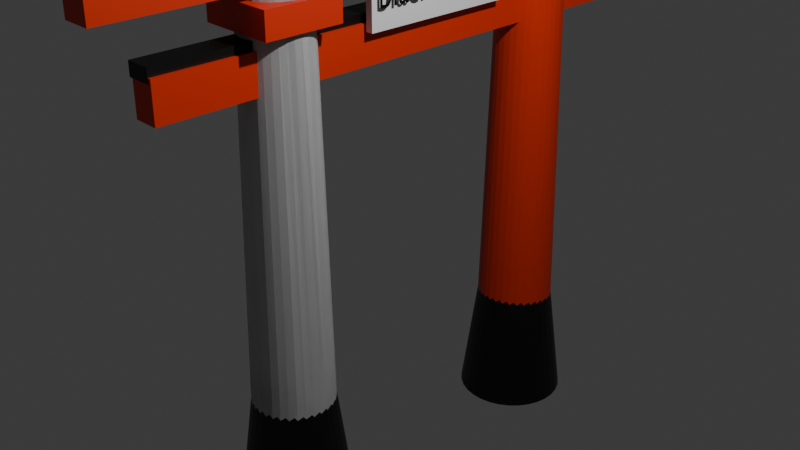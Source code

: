 # Source: Toriii.blend  (saved by Blender 4.1.24; exported with 4.5.12 LTS)
import bpy
from mathutils import Matrix  # noqa: F401  (used for matrix-valued properties, if any)

bpy.ops.wm.read_factory_settings(use_empty=True)
scene = bpy.context.scene
scene.name = 'Scene'

# ---- collections
col_collection = bpy.data.collections.new('Collection'); scene.collection.children.link(col_collection)
col_torii = bpy.data.collections.new('torii'); scene.collection.children.link(col_torii)

# ---- materials (node trees are filled in below, after node groups)
mat_material_003 = bpy.data.materials.new('Material.003')
mat_material_003.use_transparent_shadow = False
mat_material_002 = bpy.data.materials.new('Material.002')
mat_material_002.use_transparent_shadow = False
mat_material_004 = bpy.data.materials.new('Material.004')
mat_material_004.use_transparent_shadow = False
mat_material_001 = bpy.data.materials.new('Material.001')
mat_material_001.use_transparent_shadow = False
mat_material_006 = bpy.data.materials.new('Material.006')
mat_material_006.use_transparent_shadow = False
mat_material_005 = bpy.data.materials.new('Material.005')
mat_material_005.use_transparent_shadow = False
mat_material_007 = bpy.data.materials.new('Material.007')
mat_material_007.use_transparent_shadow = False
mat_material_008 = bpy.data.materials.new('Material.008')
mat_material_008.use_transparent_shadow = False
mat_material_009 = bpy.data.materials.new('Material.009')
mat_material_009.use_transparent_shadow = False

# ---- material node trees
mat_material_003.use_nodes = True; mat_material_003.node_tree.nodes.clear()
_N = mat_material_003.node_tree.nodes; _L = mat_material_003.node_tree.links
n0 = _N.new('ShaderNodeBsdfPrincipled'); n0.name = 'Principled BSDF'; n0.location = (10, 300)
n0.inputs[0].default_value = (0.7011, 0.02732, 0.001821, 1.0)
n1 = _N.new('ShaderNodeOutputMaterial'); n1.name = 'Material Output'; n1.location = (300, 300)
_L.new(n0.outputs[0], n1.inputs[0])
n1.is_active_output = True
mat_material_002.use_nodes = True; mat_material_002.node_tree.nodes.clear()
_N = mat_material_002.node_tree.nodes; _L = mat_material_002.node_tree.links
n0 = _N.new('ShaderNodeBsdfPrincipled'); n0.name = 'Principled BSDF'; n0.location = (10, 300)
n0.inputs[0].default_value = (0.7011, 0.02732, 0.001821, 1.0)
n1 = _N.new('ShaderNodeOutputMaterial'); n1.name = 'Material Output'; n1.location = (300, 300)
_L.new(n0.outputs[0], n1.inputs[0])
n1.is_active_output = True
mat_material_004.use_nodes = True; mat_material_004.node_tree.nodes.clear()
_N = mat_material_004.node_tree.nodes; _L = mat_material_004.node_tree.links
n0 = _N.new('ShaderNodeBsdfPrincipled'); n0.name = 'Principled BSDF'; n0.location = (10, 300)
n0.inputs[0].default_value = (0.7011, 0.02732, 0.001821, 1.0)
n1 = _N.new('ShaderNodeOutputMaterial'); n1.name = 'Material Output'; n1.location = (300, 300)
_L.new(n0.outputs[0], n1.inputs[0])
n1.is_active_output = True
mat_material_001.use_nodes = True; mat_material_001.node_tree.nodes.clear()
_N = mat_material_001.node_tree.nodes; _L = mat_material_001.node_tree.links
n0 = _N.new('ShaderNodeBsdfPrincipled'); n0.name = 'Principled BSDF'; n0.location = (10, 300)
n0.inputs[0].default_value = (0.7011, 0.02732, 0.001821, 1.0)
n1 = _N.new('ShaderNodeOutputMaterial'); n1.name = 'Material Output'; n1.location = (300, 300)
_L.new(n0.outputs[0], n1.inputs[0])
n1.is_active_output = True
mat_material_006.use_nodes = True; mat_material_006.node_tree.nodes.clear()
_N = mat_material_006.node_tree.nodes; _L = mat_material_006.node_tree.links
n0 = _N.new('ShaderNodeBsdfPrincipled'); n0.name = 'Principled BSDF'; n0.location = (10, 300)
n0.inputs[0].default_value = (0.0, 0.0, 0.0, 1.0)
n1 = _N.new('ShaderNodeOutputMaterial'); n1.name = 'Material Output'; n1.location = (300, 300)
_L.new(n0.outputs[0], n1.inputs[0])
n1.is_active_output = True
mat_material_005.use_nodes = True; mat_material_005.node_tree.nodes.clear()
_N = mat_material_005.node_tree.nodes; _L = mat_material_005.node_tree.links
n0 = _N.new('ShaderNodeBsdfPrincipled'); n0.name = 'Principled BSDF'; n0.location = (10, 300)
n0.inputs[0].default_value = (0.0, 0.0, 0.0, 1.0)
n1 = _N.new('ShaderNodeOutputMaterial'); n1.name = 'Material Output'; n1.location = (300, 300)
_L.new(n0.outputs[0], n1.inputs[0])
n1.is_active_output = True
mat_material_007.use_nodes = True; mat_material_007.node_tree.nodes.clear()
_N = mat_material_007.node_tree.nodes; _L = mat_material_007.node_tree.links
n0 = _N.new('ShaderNodeBsdfPrincipled'); n0.name = 'Principled BSDF'; n0.location = (10, 300)
n0.inputs[0].default_value = (0.0, 0.0, 0.0, 1.0)
n1 = _N.new('ShaderNodeOutputMaterial'); n1.name = 'Material Output'; n1.location = (300, 300)
_L.new(n0.outputs[0], n1.inputs[0])
n1.is_active_output = True
mat_material_008.use_nodes = True; mat_material_008.node_tree.nodes.clear()
_N = mat_material_008.node_tree.nodes; _L = mat_material_008.node_tree.links
n0 = _N.new('ShaderNodeBsdfPrincipled'); n0.name = 'Principled BSDF'; n0.location = (10, 300)
n0.inputs[0].default_value = (0.7011, 0.02732, 0.001821, 1.0)
n1 = _N.new('ShaderNodeOutputMaterial'); n1.name = 'Material Output'; n1.location = (300, 300)
_L.new(n0.outputs[0], n1.inputs[0])
n1.is_active_output = True
mat_material_009.use_nodes = True; mat_material_009.node_tree.nodes.clear()
_N = mat_material_009.node_tree.nodes; _L = mat_material_009.node_tree.links
n0 = _N.new('ShaderNodeBsdfPrincipled'); n0.name = 'Principled BSDF'; n0.location = (10, 300)
n0.inputs[0].default_value = (0.0, 0.0, 0.0, 1.0)
n1 = _N.new('ShaderNodeOutputMaterial'); n1.name = 'Material Output'; n1.location = (300, 300)
_L.new(n0.outputs[0], n1.inputs[0])
n1.is_active_output = True

# ---- world
world_world = bpy.data.worlds.new('World'); scene.world = world_world
world_world.use_nodes = True; world_world.node_tree.nodes.clear()
_N = world_world.node_tree.nodes; _L = world_world.node_tree.links
n0 = _N.new('ShaderNodeOutputWorld'); n0.name = 'World Output'; n0.location = (300, 300)
n1 = _N.new('ShaderNodeBackground'); n1.name = 'Background'; n1.location = (10, 300)
n1.inputs[0].default_value = (0.05088, 0.05088, 0.05088, 1.0)
_L.new(n1.outputs[0], n0.inputs[0])
n0.is_active_output = True
world_world.color = (0.05088, 0.05088, 0.05088)
world_world.use_sun_shadow = False
world_world.sun_shadow_jitter_overblur = 0.0

# ---- cameras
cam_camera = bpy.data.cameras.new('Camera')
cam_camera.clip_end = 100.0
cam_camera.ortho_scale = 7.314

# ---- lights
light_light = bpy.data.lights.new('Light', 'POINT')
light_light.transmission_factor = 0.0
light_light.energy = 1000.0
light_light.shadow_soft_size = 0.1
light_light.shadow_maximum_resolution = 0.006
light_light.use_absolute_resolution = True

# ---- meshes
me_cone_001 = bpy.data.meshes.new('Cone.001')
me_cone_001.from_pydata([(0.0, 0.45, -2.705), (0.0, 0.34, 2.705), (0.08779, 0.4414, -2.705), (0.06633, 0.3335, 2.705), (0.1722, 0.4157, -2.705), (0.1301, 0.3141, 2.705), (0.25, 0.3742, -2.705), (0.1889, 0.2827, 2.705), (0.3182, 0.3182, -2.705), (0.2404, 0.2404, 2.705), (0.3742, 0.25, -2.705), (0.2827, 0.1889, 2.705), (0.4157, 0.1722, -2.705), (0.3141, 0.1301, 2.705), (0.4414, 0.08779, -2.705), (0.3335, 0.06633, 2.705), (0.45, 0.0, -2.705), (0.34, 0.0, 2.705), (0.4414, -0.08779, -2.705), (0.3335, -0.06633, 2.705), (0.4157, -0.1722, -2.705), (0.3141, -0.1301, 2.705), (0.3742, -0.25, -2.705), (0.2827, -0.1889, 2.705), (0.3182, -0.3182, -2.705), (0.2404, -0.2404, 2.705), (0.25, -0.3742, -2.705), (0.1889, -0.2827, 2.705), (0.1722, -0.4157, -2.705), (0.1301, -0.3141, 2.705), (0.08779, -0.4414, -2.705), (0.06633, -0.3335, 2.705), (0.0, -0.45, -2.705), (0.0, -0.34, 2.705), (-0.08779, -0.4414, -2.705), (-0.06633, -0.3335, 2.705), (-0.1722, -0.4157, -2.705), (-0.1301, -0.3141, 2.705), (-0.25, -0.3742, -2.705), (-0.1889, -0.2827, 2.705), (-0.3182, -0.3182, -2.705), (-0.2404, -0.2404, 2.705), (-0.3742, -0.25, -2.705), (-0.2827, -0.1889, 2.705), (-0.4157, -0.1722, -2.705), (-0.3141, -0.1301, 2.705), (-0.4414, -0.08779, -2.705), (-0.3335, -0.06633, 2.705), (-0.45, 0.0, -2.705), (-0.34, 0.0, 2.705), (-0.4414, 0.08779, -2.705), (-0.3335, 0.06633, 2.705), (-0.4157, 0.1722, -2.705), (-0.3141, 0.1301, 2.705), (-0.3742, 0.25, -2.705), (-0.2827, 0.1889, 2.705), (-0.3182, 0.3182, -2.705), (-0.2404, 0.2404, 2.705), (-0.25, 0.3742, -2.705), (-0.1889, 0.2827, 2.705), (-0.1722, 0.4157, -2.705), (-0.1301, 0.3141, 2.705), (-0.08779, 0.4414, -2.705), (-0.06633, 0.3335, 2.705)], [], [(0, 1, 3, 2), (2, 3, 5, 4), (4, 5, 7, 6), (6, 7, 9, 8), (8, 9, 11, 10), (10, 11, 13, 12), (12, 13, 15, 14), (14, 15, 17, 16), (16, 17, 19, 18), (18, 19, 21, 20), (20, 21, 23, 22), (22, 23, 25, 24), (24, 25, 27, 26), (26, 27, 29, 28), (28, 29, 31, 30), (30, 31, 33, 32), (32, 33, 35, 34), (34, 35, 37, 36), (36, 37, 39, 38), (38, 39, 41, 40), (40, 41, 43, 42), (42, 43, 45, 44), (44, 45, 47, 46), (46, 47, 49, 48), (48, 49, 51, 50), (50, 51, 53, 52), (52, 53, 55, 54), (54, 55, 57, 56), (56, 57, 59, 58), (58, 59, 61, 60), (3, 1, 63, 61, 59, 57, 55, 53, 51, 49, 47, 45, 43, 41, 39, 37, 35, 33, 31, 29, 27, 25, 23, 21, 19, 17, 15, 13, 11, 9, 7, 5), (60, 61, 63, 62), (62, 63, 1, 0), (0, 2, 4, 6, 8, 10, 12, 14, 16, 18, 20, 22, 24, 26, 28, 30, 32, 34, 36, 38, 40, 42, 44, 46, 48, 50, 52, 54, 56, 58, 60, 62)])
_uv = me_cone_001.uv_layers.new(name='UVMap')
_uv.uv.foreach_set('vector', [1.0, 0.5, 1.0, 1.0, 0.9688, 1.0, 0.9688, 0.5, 0.9688, 0.5, 0.9688, 1.0, 0.9375, 1.0, 0.9375, 0.5, 0.9375, 0.5, 0.9375, 1.0, 0.9062, 1.0, 0.9062, 0.5, 0.9062, 0.5, 0.9062, 1.0, 0.875, 1.0, 0.875, 0.5, 0.875, 0.5, 0.875, 1.0, 0.8438, 1.0, 0.8438, 0.5, 0.8438, 0.5, 0.8438, 1.0, 0.8125, 1.0, 0.8125, 0.5, 0.8125, 0.5, 0.8125, 1.0, 0.7812, 1.0, 0.7812, 0.5, 0.7812, 0.5, 0.7812, 1.0, 0.75, 1.0, 0.75, 0.5, 0.75, 0.5, 0.75, 1.0, 0.7188, 1.0, 0.7188, 0.5, 0.7188, 0.5, 0.7188, 1.0, 0.6875, 1.0, 0.6875, 0.5, 0.6875, 0.5, 0.6875, 1.0, 0.6562, 1.0, 0.6562, 0.5, 0.6562, 0.5, 0.6562, 1.0, 0.625, 1.0, 0.625, 0.5, 0.625, 0.5, 0.625, 1.0, 0.5938, 1.0, 0.5938, 0.5, 0.5938, 0.5, 0.5938, 1.0, 0.5625, 1.0, 0.5625, 0.5, 0.5625, 0.5, 0.5625, 1.0, 0.5312, 1.0, 0.5312, 0.5, 0.5312, 0.5, 0.5312, 1.0, 0.5, 1.0, 0.5, 0.5, 0.5, 0.5, 0.5, 1.0, 0.4688, 1.0, 0.4688, 0.5, 0.4688, 0.5, 0.4688, 1.0, 0.4375, 1.0, 0.4375, 0.5, 0.4375, 0.5, 0.4375, 1.0, 0.4062, 1.0, 0.4062, 0.5, 0.4062, 0.5, 0.4062, 1.0, 0.375, 1.0, 0.375, 0.5, 0.375, 0.5, 0.375, 1.0, 0.3438, 1.0, 0.3438, 0.5, 0.3438, 0.5, 0.3438, 1.0, 0.3125, 1.0, 0.3125, 0.5, 0.3125, 0.5, 0.3125, 1.0, 0.2812, 1.0, 0.2812, 0.5, 0.2812, 0.5, 0.2812, 1.0, 0.25, 1.0, 0.25, 0.5, 0.25, 0.5, 0.25, 1.0, 0.2188, 1.0, 0.2188, 0.5, 0.2188, 0.5, 0.2188, 1.0, 0.1875, 1.0, 0.1875, 0.5, 0.1875, 0.5, 0.1875, 1.0, 0.1562, 1.0, 0.1562, 0.5, 0.1562, 0.5, 0.1562, 1.0, 0.125, 1.0, 0.125, 0.5, 0.125, 0.5, 0.125, 1.0, 0.09375, 1.0, 0.09375, 0.5, 0.09375, 0.5, 0.09375, 1.0, 0.0625, 1.0, 0.0625, 0.5, 0.2968, 0.4854, 0.25, 0.49, 0.2032, 0.4854, 0.1582, 0.4717, 0.1167, 0.4496, 0.08029, 0.4197, 0.05045, 0.3833, 0.02827, 0.3418, 0.01461, 0.2968, 0.01, 0.25, 0.01461, 0.2032, 0.02827, 0.1582, 0.05045, 0.1167, 0.08029, 0.08029, 0.1167, 0.05045, 0.1582, 0.02827, 0.2032, 0.01461, 0.25, 0.01, 0.2968, 0.01461, 0.3418, 0.02827, 0.3833, 0.05045, 0.4197, 0.08029, 0.4496, 0.1167, 0.4717, 0.1582, 0.4854, 0.2032, 0.49, 0.25, 0.4854, 0.2968, 0.4717, 0.3418, 0.4496, 0.3833, 0.4197, 0.4197, 0.3833, 0.4496, 0.3418, 0.4717, 0.0625, 0.5, 0.0625, 1.0, 0.03125, 1.0, 0.03125, 0.5, 0.03125, 0.5, 0.03125, 1.0, 0.0, 1.0, 0.0, 0.5, 0.75, 0.49, 0.7968, 0.4854, 0.8418, 0.4717, 0.8833, 0.4496, 0.9197, 0.4197, 0.9496, 0.3833, 0.9717, 0.3418, 0.9854, 0.2968, 0.99, 0.25, 0.9854, 0.2032, 0.9717, 0.1582, 0.9496, 0.1167, 0.9197, 0.08029, 0.8833, 0.05045, 0.8418, 0.02827, 0.7968, 0.01461, 0.75, 0.01, 0.7032, 0.01461, 0.6582, 0.02827, 0.6167, 0.05045, 0.5803, 0.08029, 0.5504, 0.1167, 0.5283, 0.1582, 0.5146, 0.2032, 0.51, 0.25, 0.5146, 0.2968, 0.5283, 0.3418, 0.5504, 0.3833, 0.5803, 0.4197, 0.6167, 0.4496, 0.6582, 0.4717, 0.7032, 0.4854])
me_cone_001.update()
me_cone_002 = bpy.data.meshes.new('Cone.002')
me_cone_002.from_pydata([(0.0, 0.45, -2.705), (0.0, 0.34, 2.705), (0.08779, 0.4414, -2.705), (0.06633, 0.3335, 2.705), (0.1722, 0.4157, -2.705), (0.1301, 0.3141, 2.705), (0.25, 0.3742, -2.705), (0.1889, 0.2827, 2.705), (0.3182, 0.3182, -2.705), (0.2404, 0.2404, 2.705), (0.3742, 0.25, -2.705), (0.2827, 0.1889, 2.705), (0.4157, 0.1722, -2.705), (0.3141, 0.1301, 2.705), (0.4414, 0.08779, -2.705), (0.3335, 0.06633, 2.705), (0.45, 0.0, -2.705), (0.34, 0.0, 2.705), (0.4414, -0.08779, -2.705), (0.3335, -0.06633, 2.705), (0.4157, -0.1722, -2.705), (0.3141, -0.1301, 2.705), (0.3742, -0.25, -2.705), (0.2827, -0.1889, 2.705), (0.3182, -0.3182, -2.705), (0.2404, -0.2404, 2.705), (0.25, -0.3742, -2.705), (0.1889, -0.2827, 2.705), (0.1722, -0.4157, -2.705), (0.1301, -0.3141, 2.705), (0.08779, -0.4414, -2.705), (0.06633, -0.3335, 2.705), (0.0, -0.45, -2.705), (0.0, -0.34, 2.705), (-0.08779, -0.4414, -2.705), (-0.06633, -0.3335, 2.705), (-0.1722, -0.4157, -2.705), (-0.1301, -0.3141, 2.705), (-0.25, -0.3742, -2.705), (-0.1889, -0.2827, 2.705), (-0.3182, -0.3182, -2.705), (-0.2404, -0.2404, 2.705), (-0.3742, -0.25, -2.705), (-0.2827, -0.1889, 2.705), (-0.4157, -0.1722, -2.705), (-0.3141, -0.1301, 2.705), (-0.4414, -0.08779, -2.705), (-0.3335, -0.06633, 2.705), (-0.45, 0.0, -2.705), (-0.34, 0.0, 2.705), (-0.4414, 0.08779, -2.705), (-0.3335, 0.06633, 2.705), (-0.4157, 0.1722, -2.705), (-0.3141, 0.1301, 2.705), (-0.3742, 0.25, -2.705), (-0.2827, 0.1889, 2.705), (-0.3182, 0.3182, -2.705), (-0.2404, 0.2404, 2.705), (-0.25, 0.3742, -2.705), (-0.1889, 0.2827, 2.705), (-0.1722, 0.4157, -2.705), (-0.1301, 0.3141, 2.705), (-0.08779, 0.4414, -2.705), (-0.06633, 0.3335, 2.705)], [], [(0, 1, 3, 2), (2, 3, 5, 4), (4, 5, 7, 6), (6, 7, 9, 8), (8, 9, 11, 10), (10, 11, 13, 12), (12, 13, 15, 14), (14, 15, 17, 16), (16, 17, 19, 18), (18, 19, 21, 20), (20, 21, 23, 22), (22, 23, 25, 24), (24, 25, 27, 26), (26, 27, 29, 28), (28, 29, 31, 30), (30, 31, 33, 32), (32, 33, 35, 34), (34, 35, 37, 36), (36, 37, 39, 38), (38, 39, 41, 40), (40, 41, 43, 42), (42, 43, 45, 44), (44, 45, 47, 46), (46, 47, 49, 48), (48, 49, 51, 50), (50, 51, 53, 52), (52, 53, 55, 54), (54, 55, 57, 56), (56, 57, 59, 58), (58, 59, 61, 60), (3, 1, 63, 61, 59, 57, 55, 53, 51, 49, 47, 45, 43, 41, 39, 37, 35, 33, 31, 29, 27, 25, 23, 21, 19, 17, 15, 13, 11, 9, 7, 5), (60, 61, 63, 62), (62, 63, 1, 0), (0, 2, 4, 6, 8, 10, 12, 14, 16, 18, 20, 22, 24, 26, 28, 30, 32, 34, 36, 38, 40, 42, 44, 46, 48, 50, 52, 54, 56, 58, 60, 62)])
_uv = me_cone_002.uv_layers.new(name='UVMap')
_uv.uv.foreach_set('vector', [1.0, 0.5, 1.0, 1.0, 0.9688, 1.0, 0.9688, 0.5, 0.9688, 0.5, 0.9688, 1.0, 0.9375, 1.0, 0.9375, 0.5, 0.9375, 0.5, 0.9375, 1.0, 0.9062, 1.0, 0.9062, 0.5, 0.9062, 0.5, 0.9062, 1.0, 0.875, 1.0, 0.875, 0.5, 0.875, 0.5, 0.875, 1.0, 0.8438, 1.0, 0.8438, 0.5, 0.8438, 0.5, 0.8438, 1.0, 0.8125, 1.0, 0.8125, 0.5, 0.8125, 0.5, 0.8125, 1.0, 0.7812, 1.0, 0.7812, 0.5, 0.7812, 0.5, 0.7812, 1.0, 0.75, 1.0, 0.75, 0.5, 0.75, 0.5, 0.75, 1.0, 0.7188, 1.0, 0.7188, 0.5, 0.7188, 0.5, 0.7188, 1.0, 0.6875, 1.0, 0.6875, 0.5, 0.6875, 0.5, 0.6875, 1.0, 0.6562, 1.0, 0.6562, 0.5, 0.6562, 0.5, 0.6562, 1.0, 0.625, 1.0, 0.625, 0.5, 0.625, 0.5, 0.625, 1.0, 0.5938, 1.0, 0.5938, 0.5, 0.5938, 0.5, 0.5938, 1.0, 0.5625, 1.0, 0.5625, 0.5, 0.5625, 0.5, 0.5625, 1.0, 0.5312, 1.0, 0.5312, 0.5, 0.5312, 0.5, 0.5312, 1.0, 0.5, 1.0, 0.5, 0.5, 0.5, 0.5, 0.5, 1.0, 0.4688, 1.0, 0.4688, 0.5, 0.4688, 0.5, 0.4688, 1.0, 0.4375, 1.0, 0.4375, 0.5, 0.4375, 0.5, 0.4375, 1.0, 0.4062, 1.0, 0.4062, 0.5, 0.4062, 0.5, 0.4062, 1.0, 0.375, 1.0, 0.375, 0.5, 0.375, 0.5, 0.375, 1.0, 0.3438, 1.0, 0.3438, 0.5, 0.3438, 0.5, 0.3438, 1.0, 0.3125, 1.0, 0.3125, 0.5, 0.3125, 0.5, 0.3125, 1.0, 0.2812, 1.0, 0.2812, 0.5, 0.2812, 0.5, 0.2812, 1.0, 0.25, 1.0, 0.25, 0.5, 0.25, 0.5, 0.25, 1.0, 0.2188, 1.0, 0.2188, 0.5, 0.2188, 0.5, 0.2188, 1.0, 0.1875, 1.0, 0.1875, 0.5, 0.1875, 0.5, 0.1875, 1.0, 0.1562, 1.0, 0.1562, 0.5, 0.1562, 0.5, 0.1562, 1.0, 0.125, 1.0, 0.125, 0.5, 0.125, 0.5, 0.125, 1.0, 0.09375, 1.0, 0.09375, 0.5, 0.09375, 0.5, 0.09375, 1.0, 0.0625, 1.0, 0.0625, 0.5, 0.2968, 0.4854, 0.25, 0.49, 0.2032, 0.4854, 0.1582, 0.4717, 0.1167, 0.4496, 0.08029, 0.4197, 0.05045, 0.3833, 0.02827, 0.3418, 0.01461, 0.2968, 0.01, 0.25, 0.01461, 0.2032, 0.02827, 0.1582, 0.05045, 0.1167, 0.08029, 0.08029, 0.1167, 0.05045, 0.1582, 0.02827, 0.2032, 0.01461, 0.25, 0.01, 0.2968, 0.01461, 0.3418, 0.02827, 0.3833, 0.05045, 0.4197, 0.08029, 0.4496, 0.1167, 0.4717, 0.1582, 0.4854, 0.2032, 0.49, 0.25, 0.4854, 0.2968, 0.4717, 0.3418, 0.4496, 0.3833, 0.4197, 0.4197, 0.3833, 0.4496, 0.3418, 0.4717, 0.0625, 0.5, 0.0625, 1.0, 0.03125, 1.0, 0.03125, 0.5, 0.03125, 0.5, 0.03125, 1.0, 0.0, 1.0, 0.0, 0.5, 0.75, 0.49, 0.7968, 0.4854, 0.8418, 0.4717, 0.8833, 0.4496, 0.9197, 0.4197, 0.9496, 0.3833, 0.9717, 0.3418, 0.9854, 0.2968, 0.99, 0.25, 0.9854, 0.2032, 0.9717, 0.1582, 0.9496, 0.1167, 0.9197, 0.08029, 0.8833, 0.05045, 0.8418, 0.02827, 0.7968, 0.01461, 0.75, 0.01, 0.7032, 0.01461, 0.6582, 0.02827, 0.6167, 0.05045, 0.5803, 0.08029, 0.5504, 0.1167, 0.5283, 0.1582, 0.5146, 0.2032, 0.51, 0.25, 0.5146, 0.2968, 0.5283, 0.3418, 0.5504, 0.3833, 0.5803, 0.4197, 0.6167, 0.4496, 0.6582, 0.4717, 0.7032, 0.4854])
me_cone_002.update()
me_cone_003 = bpy.data.meshes.new('Cone.003')
me_cone_003.from_pydata([(0.0, 0.45, -2.705), (0.0, 0.34, 2.705), (0.08779, 0.4414, -2.705), (0.06633, 0.3335, 2.705), (0.1722, 0.4157, -2.705), (0.1301, 0.3141, 2.705), (0.25, 0.3742, -2.705), (0.1889, 0.2827, 2.705), (0.3182, 0.3182, -2.705), (0.2404, 0.2404, 2.705), (0.3742, 0.25, -2.705), (0.2827, 0.1889, 2.705), (0.4157, 0.1722, -2.705), (0.3141, 0.1301, 2.705), (0.4414, 0.08779, -2.705), (0.3335, 0.06633, 2.705), (0.45, 0.0, -2.705), (0.34, 0.0, 2.705), (0.4414, -0.08779, -2.705), (0.3335, -0.06633, 2.705), (0.4157, -0.1722, -2.705), (0.3141, -0.1301, 2.705), (0.3742, -0.25, -2.705), (0.2827, -0.1889, 2.705), (0.3182, -0.3182, -2.705), (0.2404, -0.2404, 2.705), (0.25, -0.3742, -2.705), (0.1889, -0.2827, 2.705), (0.1722, -0.4157, -2.705), (0.1301, -0.3141, 2.705), (0.08779, -0.4414, -2.705), (0.06633, -0.3335, 2.705), (0.0, -0.45, -2.705), (0.0, -0.34, 2.705), (-0.08779, -0.4414, -2.705), (-0.06633, -0.3335, 2.705), (-0.1722, -0.4157, -2.705), (-0.1301, -0.3141, 2.705), (-0.25, -0.3742, -2.705), (-0.1889, -0.2827, 2.705), (-0.3182, -0.3182, -2.705), (-0.2404, -0.2404, 2.705), (-0.3742, -0.25, -2.705), (-0.2827, -0.1889, 2.705), (-0.4157, -0.1722, -2.705), (-0.3141, -0.1301, 2.705), (-0.4414, -0.08779, -2.705), (-0.3335, -0.06633, 2.705), (-0.45, 0.0, -2.705), (-0.34, 0.0, 2.705), (-0.4414, 0.08779, -2.705), (-0.3335, 0.06633, 2.705), (-0.4157, 0.1722, -2.705), (-0.3141, 0.1301, 2.705), (-0.3742, 0.25, -2.705), (-0.2827, 0.1889, 2.705), (-0.3182, 0.3182, -2.705), (-0.2404, 0.2404, 2.705), (-0.25, 0.3742, -2.705), (-0.1889, 0.2827, 2.705), (-0.1722, 0.4157, -2.705), (-0.1301, 0.3141, 2.705), (-0.08779, 0.4414, -2.705), (-0.06633, 0.3335, 2.705)], [], [(0, 1, 3, 2), (2, 3, 5, 4), (4, 5, 7, 6), (6, 7, 9, 8), (8, 9, 11, 10), (10, 11, 13, 12), (12, 13, 15, 14), (14, 15, 17, 16), (16, 17, 19, 18), (18, 19, 21, 20), (20, 21, 23, 22), (22, 23, 25, 24), (24, 25, 27, 26), (26, 27, 29, 28), (28, 29, 31, 30), (30, 31, 33, 32), (32, 33, 35, 34), (34, 35, 37, 36), (36, 37, 39, 38), (38, 39, 41, 40), (40, 41, 43, 42), (42, 43, 45, 44), (44, 45, 47, 46), (46, 47, 49, 48), (48, 49, 51, 50), (50, 51, 53, 52), (52, 53, 55, 54), (54, 55, 57, 56), (56, 57, 59, 58), (58, 59, 61, 60), (3, 1, 63, 61, 59, 57, 55, 53, 51, 49, 47, 45, 43, 41, 39, 37, 35, 33, 31, 29, 27, 25, 23, 21, 19, 17, 15, 13, 11, 9, 7, 5), (60, 61, 63, 62), (62, 63, 1, 0), (0, 2, 4, 6, 8, 10, 12, 14, 16, 18, 20, 22, 24, 26, 28, 30, 32, 34, 36, 38, 40, 42, 44, 46, 48, 50, 52, 54, 56, 58, 60, 62)])
_uv = me_cone_003.uv_layers.new(name='UVMap')
_uv.uv.foreach_set('vector', [1.0, 0.5, 1.0, 1.0, 0.9688, 1.0, 0.9688, 0.5, 0.9688, 0.5, 0.9688, 1.0, 0.9375, 1.0, 0.9375, 0.5, 0.9375, 0.5, 0.9375, 1.0, 0.9062, 1.0, 0.9062, 0.5, 0.9062, 0.5, 0.9062, 1.0, 0.875, 1.0, 0.875, 0.5, 0.875, 0.5, 0.875, 1.0, 0.8438, 1.0, 0.8438, 0.5, 0.8438, 0.5, 0.8438, 1.0, 0.8125, 1.0, 0.8125, 0.5, 0.8125, 0.5, 0.8125, 1.0, 0.7812, 1.0, 0.7812, 0.5, 0.7812, 0.5, 0.7812, 1.0, 0.75, 1.0, 0.75, 0.5, 0.75, 0.5, 0.75, 1.0, 0.7188, 1.0, 0.7188, 0.5, 0.7188, 0.5, 0.7188, 1.0, 0.6875, 1.0, 0.6875, 0.5, 0.6875, 0.5, 0.6875, 1.0, 0.6562, 1.0, 0.6562, 0.5, 0.6562, 0.5, 0.6562, 1.0, 0.625, 1.0, 0.625, 0.5, 0.625, 0.5, 0.625, 1.0, 0.5938, 1.0, 0.5938, 0.5, 0.5938, 0.5, 0.5938, 1.0, 0.5625, 1.0, 0.5625, 0.5, 0.5625, 0.5, 0.5625, 1.0, 0.5312, 1.0, 0.5312, 0.5, 0.5312, 0.5, 0.5312, 1.0, 0.5, 1.0, 0.5, 0.5, 0.5, 0.5, 0.5, 1.0, 0.4688, 1.0, 0.4688, 0.5, 0.4688, 0.5, 0.4688, 1.0, 0.4375, 1.0, 0.4375, 0.5, 0.4375, 0.5, 0.4375, 1.0, 0.4062, 1.0, 0.4062, 0.5, 0.4062, 0.5, 0.4062, 1.0, 0.375, 1.0, 0.375, 0.5, 0.375, 0.5, 0.375, 1.0, 0.3438, 1.0, 0.3438, 0.5, 0.3438, 0.5, 0.3438, 1.0, 0.3125, 1.0, 0.3125, 0.5, 0.3125, 0.5, 0.3125, 1.0, 0.2812, 1.0, 0.2812, 0.5, 0.2812, 0.5, 0.2812, 1.0, 0.25, 1.0, 0.25, 0.5, 0.25, 0.5, 0.25, 1.0, 0.2188, 1.0, 0.2188, 0.5, 0.2188, 0.5, 0.2188, 1.0, 0.1875, 1.0, 0.1875, 0.5, 0.1875, 0.5, 0.1875, 1.0, 0.1562, 1.0, 0.1562, 0.5, 0.1562, 0.5, 0.1562, 1.0, 0.125, 1.0, 0.125, 0.5, 0.125, 0.5, 0.125, 1.0, 0.09375, 1.0, 0.09375, 0.5, 0.09375, 0.5, 0.09375, 1.0, 0.0625, 1.0, 0.0625, 0.5, 0.2968, 0.4854, 0.25, 0.49, 0.2032, 0.4854, 0.1582, 0.4717, 0.1167, 0.4496, 0.08029, 0.4197, 0.05045, 0.3833, 0.02827, 0.3418, 0.01461, 0.2968, 0.01, 0.25, 0.01461, 0.2032, 0.02827, 0.1582, 0.05045, 0.1167, 0.08029, 0.08029, 0.1167, 0.05045, 0.1582, 0.02827, 0.2032, 0.01461, 0.25, 0.01, 0.2968, 0.01461, 0.3418, 0.02827, 0.3833, 0.05045, 0.4197, 0.08029, 0.4496, 0.1167, 0.4717, 0.1582, 0.4854, 0.2032, 0.49, 0.25, 0.4854, 0.2968, 0.4717, 0.3418, 0.4496, 0.3833, 0.4197, 0.4197, 0.3833, 0.4496, 0.3418, 0.4717, 0.0625, 0.5, 0.0625, 1.0, 0.03125, 1.0, 0.03125, 0.5, 0.03125, 0.5, 0.03125, 1.0, 0.0, 1.0, 0.0, 0.5, 0.75, 0.49, 0.7968, 0.4854, 0.8418, 0.4717, 0.8833, 0.4496, 0.9197, 0.4197, 0.9496, 0.3833, 0.9717, 0.3418, 0.9854, 0.2968, 0.99, 0.25, 0.9854, 0.2032, 0.9717, 0.1582, 0.9496, 0.1167, 0.9197, 0.08029, 0.8833, 0.05045, 0.8418, 0.02827, 0.7968, 0.01461, 0.75, 0.01, 0.7032, 0.01461, 0.6582, 0.02827, 0.6167, 0.05045, 0.5803, 0.08029, 0.5504, 0.1167, 0.5283, 0.1582, 0.5146, 0.2032, 0.51, 0.25, 0.5146, 0.2968, 0.5283, 0.3418, 0.5504, 0.3833, 0.5803, 0.4197, 0.6167, 0.4496, 0.6582, 0.4717, 0.7032, 0.4854])
me_cone_003.materials.append(mat_material_003)
me_cone_003.update()
me_cone_004 = bpy.data.meshes.new('Cone.004')
me_cone_004.from_pydata([(0.0, 0.45, -2.705), (0.0, 0.34, 2.705), (0.08779, 0.4414, -2.705), (0.06633, 0.3335, 2.705), (0.1722, 0.4157, -2.705), (0.1301, 0.3141, 2.705), (0.25, 0.3742, -2.705), (0.1889, 0.2827, 2.705), (0.3182, 0.3182, -2.705), (0.2404, 0.2404, 2.705), (0.3742, 0.25, -2.705), (0.2827, 0.1889, 2.705), (0.4157, 0.1722, -2.705), (0.3141, 0.1301, 2.705), (0.4414, 0.08779, -2.705), (0.3335, 0.06633, 2.705), (0.45, 0.0, -2.705), (0.34, 0.0, 2.705), (0.4414, -0.08779, -2.705), (0.3335, -0.06633, 2.705), (0.4157, -0.1722, -2.705), (0.3141, -0.1301, 2.705), (0.3742, -0.25, -2.705), (0.2827, -0.1889, 2.705), (0.3182, -0.3182, -2.705), (0.2404, -0.2404, 2.705), (0.25, -0.3742, -2.705), (0.1889, -0.2827, 2.705), (0.1722, -0.4157, -2.705), (0.1301, -0.3141, 2.705), (0.08779, -0.4414, -2.705), (0.06633, -0.3335, 2.705), (0.0, -0.45, -2.705), (0.0, -0.34, 2.705), (-0.08779, -0.4414, -2.705), (-0.06633, -0.3335, 2.705), (-0.1722, -0.4157, -2.705), (-0.1301, -0.3141, 2.705), (-0.25, -0.3742, -2.705), (-0.1889, -0.2827, 2.705), (-0.3182, -0.3182, -2.705), (-0.2404, -0.2404, 2.705), (-0.3742, -0.25, -2.705), (-0.2827, -0.1889, 2.705), (-0.4157, -0.1722, -2.705), (-0.3141, -0.1301, 2.705), (-0.4414, -0.08779, -2.705), (-0.3335, -0.06633, 2.705), (-0.45, 0.0, -2.705), (-0.34, 0.0, 2.705), (-0.4414, 0.08779, -2.705), (-0.3335, 0.06633, 2.705), (-0.4157, 0.1722, -2.705), (-0.3141, 0.1301, 2.705), (-0.3742, 0.25, -2.705), (-0.2827, 0.1889, 2.705), (-0.3182, 0.3182, -2.705), (-0.2404, 0.2404, 2.705), (-0.25, 0.3742, -2.705), (-0.1889, 0.2827, 2.705), (-0.1722, 0.4157, -2.705), (-0.1301, 0.3141, 2.705), (-0.08779, 0.4414, -2.705), (-0.06633, 0.3335, 2.705)], [], [(0, 1, 3, 2), (2, 3, 5, 4), (4, 5, 7, 6), (6, 7, 9, 8), (8, 9, 11, 10), (10, 11, 13, 12), (12, 13, 15, 14), (14, 15, 17, 16), (16, 17, 19, 18), (18, 19, 21, 20), (20, 21, 23, 22), (22, 23, 25, 24), (24, 25, 27, 26), (26, 27, 29, 28), (28, 29, 31, 30), (30, 31, 33, 32), (32, 33, 35, 34), (34, 35, 37, 36), (36, 37, 39, 38), (38, 39, 41, 40), (40, 41, 43, 42), (42, 43, 45, 44), (44, 45, 47, 46), (46, 47, 49, 48), (48, 49, 51, 50), (50, 51, 53, 52), (52, 53, 55, 54), (54, 55, 57, 56), (56, 57, 59, 58), (58, 59, 61, 60), (3, 1, 63, 61, 59, 57, 55, 53, 51, 49, 47, 45, 43, 41, 39, 37, 35, 33, 31, 29, 27, 25, 23, 21, 19, 17, 15, 13, 11, 9, 7, 5), (60, 61, 63, 62), (62, 63, 1, 0), (0, 2, 4, 6, 8, 10, 12, 14, 16, 18, 20, 22, 24, 26, 28, 30, 32, 34, 36, 38, 40, 42, 44, 46, 48, 50, 52, 54, 56, 58, 60, 62)])
_uv = me_cone_004.uv_layers.new(name='UVMap')
_uv.uv.foreach_set('vector', [1.0, 0.5, 1.0, 1.0, 0.9688, 1.0, 0.9688, 0.5, 0.9688, 0.5, 0.9688, 1.0, 0.9375, 1.0, 0.9375, 0.5, 0.9375, 0.5, 0.9375, 1.0, 0.9062, 1.0, 0.9062, 0.5, 0.9062, 0.5, 0.9062, 1.0, 0.875, 1.0, 0.875, 0.5, 0.875, 0.5, 0.875, 1.0, 0.8438, 1.0, 0.8438, 0.5, 0.8438, 0.5, 0.8438, 1.0, 0.8125, 1.0, 0.8125, 0.5, 0.8125, 0.5, 0.8125, 1.0, 0.7812, 1.0, 0.7812, 0.5, 0.7812, 0.5, 0.7812, 1.0, 0.75, 1.0, 0.75, 0.5, 0.75, 0.5, 0.75, 1.0, 0.7188, 1.0, 0.7188, 0.5, 0.7188, 0.5, 0.7188, 1.0, 0.6875, 1.0, 0.6875, 0.5, 0.6875, 0.5, 0.6875, 1.0, 0.6562, 1.0, 0.6562, 0.5, 0.6562, 0.5, 0.6562, 1.0, 0.625, 1.0, 0.625, 0.5, 0.625, 0.5, 0.625, 1.0, 0.5938, 1.0, 0.5938, 0.5, 0.5938, 0.5, 0.5938, 1.0, 0.5625, 1.0, 0.5625, 0.5, 0.5625, 0.5, 0.5625, 1.0, 0.5312, 1.0, 0.5312, 0.5, 0.5312, 0.5, 0.5312, 1.0, 0.5, 1.0, 0.5, 0.5, 0.5, 0.5, 0.5, 1.0, 0.4688, 1.0, 0.4688, 0.5, 0.4688, 0.5, 0.4688, 1.0, 0.4375, 1.0, 0.4375, 0.5, 0.4375, 0.5, 0.4375, 1.0, 0.4062, 1.0, 0.4062, 0.5, 0.4062, 0.5, 0.4062, 1.0, 0.375, 1.0, 0.375, 0.5, 0.375, 0.5, 0.375, 1.0, 0.3438, 1.0, 0.3438, 0.5, 0.3438, 0.5, 0.3438, 1.0, 0.3125, 1.0, 0.3125, 0.5, 0.3125, 0.5, 0.3125, 1.0, 0.2812, 1.0, 0.2812, 0.5, 0.2812, 0.5, 0.2812, 1.0, 0.25, 1.0, 0.25, 0.5, 0.25, 0.5, 0.25, 1.0, 0.2188, 1.0, 0.2188, 0.5, 0.2188, 0.5, 0.2188, 1.0, 0.1875, 1.0, 0.1875, 0.5, 0.1875, 0.5, 0.1875, 1.0, 0.1562, 1.0, 0.1562, 0.5, 0.1562, 0.5, 0.1562, 1.0, 0.125, 1.0, 0.125, 0.5, 0.125, 0.5, 0.125, 1.0, 0.09375, 1.0, 0.09375, 0.5, 0.09375, 0.5, 0.09375, 1.0, 0.0625, 1.0, 0.0625, 0.5, 0.2968, 0.4854, 0.25, 0.49, 0.2032, 0.4854, 0.1582, 0.4717, 0.1167, 0.4496, 0.08029, 0.4197, 0.05045, 0.3833, 0.02827, 0.3418, 0.01461, 0.2968, 0.01, 0.25, 0.01461, 0.2032, 0.02827, 0.1582, 0.05045, 0.1167, 0.08029, 0.08029, 0.1167, 0.05045, 0.1582, 0.02827, 0.2032, 0.01461, 0.25, 0.01, 0.2968, 0.01461, 0.3418, 0.02827, 0.3833, 0.05045, 0.4197, 0.08029, 0.4496, 0.1167, 0.4717, 0.1582, 0.4854, 0.2032, 0.49, 0.25, 0.4854, 0.2968, 0.4717, 0.3418, 0.4496, 0.3833, 0.4197, 0.4197, 0.3833, 0.4496, 0.3418, 0.4717, 0.0625, 0.5, 0.0625, 1.0, 0.03125, 1.0, 0.03125, 0.5, 0.03125, 0.5, 0.03125, 1.0, 0.0, 1.0, 0.0, 0.5, 0.75, 0.49, 0.7968, 0.4854, 0.8418, 0.4717, 0.8833, 0.4496, 0.9197, 0.4197, 0.9496, 0.3833, 0.9717, 0.3418, 0.9854, 0.2968, 0.99, 0.25, 0.9854, 0.2032, 0.9717, 0.1582, 0.9496, 0.1167, 0.9197, 0.08029, 0.8833, 0.05045, 0.8418, 0.02827, 0.7968, 0.01461, 0.75, 0.01, 0.7032, 0.01461, 0.6582, 0.02827, 0.6167, 0.05045, 0.5803, 0.08029, 0.5504, 0.1167, 0.5283, 0.1582, 0.5146, 0.2032, 0.51, 0.25, 0.5146, 0.2968, 0.5283, 0.3418, 0.5504, 0.3833, 0.5803, 0.4197, 0.6167, 0.4496, 0.6582, 0.4717, 0.7032, 0.4854])
me_cone_004.materials.append(mat_material_002)
me_cone_004.update()
me_cube_001 = bpy.data.meshes.new('Cube.001')
me_cube_001.from_pydata([(-0.405, -0.405, -0.405), (-0.405, -0.405, 0.405), (-0.405, 0.405, -0.405), (-0.405, 0.405, 0.405), (0.405, -0.405, -0.405), (0.405, -0.405, 0.405), (0.405, 0.405, -0.405), (0.405, 0.405, 0.405)], [], [(0, 1, 3, 2), (2, 3, 7, 6), (6, 7, 5, 4), (4, 5, 1, 0), (2, 6, 4, 0), (7, 3, 1, 5)])
_uv = me_cube_001.uv_layers.new(name='UVMap')
_uv.uv.foreach_set('vector', [0.375, 0.0, 0.625, 0.0, 0.625, 0.25, 0.375, 0.25, 0.375, 0.25, 0.625, 0.25, 0.625, 0.5, 0.375, 0.5, 0.375, 0.5, 0.625, 0.5, 0.625, 0.75, 0.375, 0.75, 0.375, 0.75, 0.625, 0.75, 0.625, 1.0, 0.375, 1.0, 0.125, 0.5, 0.375, 0.5, 0.375, 0.75, 0.125, 0.75, 0.625, 0.5, 0.875, 0.5, 0.875, 0.75, 0.625, 0.75])
me_cube_001.materials.append(mat_material_004)
me_cube_001.update()
me_cube_002 = bpy.data.meshes.new('Cube.002')
me_cube_002.from_pydata([(-0.405, -0.405, -0.405), (-0.405, -0.405, 0.405), (-0.405, 0.405, -0.405), (-0.405, 0.405, 0.405), (0.405, -0.405, -0.405), (0.405, -0.405, 0.405), (0.405, 0.405, -0.405), (0.405, 0.405, 0.405)], [], [(0, 1, 3, 2), (2, 3, 7, 6), (6, 7, 5, 4), (4, 5, 1, 0), (2, 6, 4, 0), (7, 3, 1, 5)])
_uv = me_cube_002.uv_layers.new(name='UVMap')
_uv.uv.foreach_set('vector', [0.375, 0.0, 0.625, 0.0, 0.625, 0.25, 0.375, 0.25, 0.375, 0.25, 0.625, 0.25, 0.625, 0.5, 0.375, 0.5, 0.375, 0.5, 0.625, 0.5, 0.625, 0.75, 0.375, 0.75, 0.375, 0.75, 0.625, 0.75, 0.625, 1.0, 0.375, 1.0, 0.125, 0.5, 0.375, 0.5, 0.375, 0.75, 0.125, 0.75, 0.625, 0.5, 0.875, 0.5, 0.875, 0.75, 0.625, 0.75])
me_cube_002.materials.append(mat_material_001)
me_cube_002.update()
me_cube_003 = bpy.data.meshes.new('Cube.003')
me_cube_003.from_pydata([(-0.405, -0.405, -0.405), (-0.405, -0.405, 0.405), (-0.405, 0.405, -0.405), (-0.405, 0.405, 0.405), (0.405, -0.405, -0.405), (0.405, -0.405, 0.405), (0.405, 0.405, -0.405), (0.405, 0.405, 0.405)], [], [(0, 1, 3, 2), (2, 3, 7, 6), (6, 7, 5, 4), (4, 5, 1, 0), (2, 6, 4, 0), (7, 3, 1, 5)])
_uv = me_cube_003.uv_layers.new(name='UVMap')
_uv.uv.foreach_set('vector', [0.375, 0.0, 0.625, 0.0, 0.625, 0.25, 0.375, 0.25, 0.375, 0.25, 0.625, 0.25, 0.625, 0.5, 0.375, 0.5, 0.375, 0.5, 0.625, 0.5, 0.625, 0.75, 0.375, 0.75, 0.375, 0.75, 0.625, 0.75, 0.625, 1.0, 0.375, 1.0, 0.125, 0.5, 0.375, 0.5, 0.375, 0.75, 0.125, 0.75, 0.625, 0.5, 0.875, 0.5, 0.875, 0.75, 0.625, 0.75])
me_cube_003.materials.append(mat_material_006)
me_cube_003.update()
me_cube_004 = bpy.data.meshes.new('Cube.004')
me_cube_004.from_pydata([(-0.405, -0.405, -0.405), (-0.405, -0.405, 0.405), (-0.405, 0.405, -0.405), (-0.405, 0.405, 0.405), (0.405, -0.405, -0.405), (0.405, -0.405, 0.405), (0.405, 0.405, -0.405), (0.405, 0.405, 0.405)], [], [(0, 1, 3, 2), (2, 3, 7, 6), (6, 7, 5, 4), (4, 5, 1, 0), (2, 6, 4, 0), (7, 3, 1, 5)])
_uv = me_cube_004.uv_layers.new(name='UVMap')
_uv.uv.foreach_set('vector', [0.375, 0.0, 0.625, 0.0, 0.625, 0.25, 0.375, 0.25, 0.375, 0.25, 0.625, 0.25, 0.625, 0.5, 0.375, 0.5, 0.375, 0.5, 0.625, 0.5, 0.625, 0.75, 0.375, 0.75, 0.375, 0.75, 0.625, 0.75, 0.625, 1.0, 0.375, 1.0, 0.125, 0.5, 0.375, 0.5, 0.375, 0.75, 0.125, 0.75, 0.625, 0.5, 0.875, 0.5, 0.875, 0.75, 0.625, 0.75])
me_cube_004.materials.append(mat_material_005)
me_cube_004.update()
me_cone_006 = bpy.data.meshes.new('Cone.006')
me_cone_006.from_pydata([(0.0, 0.45, -2.705), (0.0, 0.34, 2.705), (0.08779, 0.4414, -2.705), (0.06633, 0.3335, 2.705), (0.1722, 0.4157, -2.705), (0.1301, 0.3141, 2.705), (0.25, 0.3742, -2.705), (0.1889, 0.2827, 2.705), (0.3182, 0.3182, -2.705), (0.2404, 0.2404, 2.705), (0.3742, 0.25, -2.705), (0.2827, 0.1889, 2.705), (0.4157, 0.1722, -2.705), (0.3141, 0.1301, 2.705), (0.4414, 0.08779, -2.705), (0.3335, 0.06633, 2.705), (0.45, 0.0, -2.705), (0.34, 0.0, 2.705), (0.4414, -0.08779, -2.705), (0.3335, -0.06633, 2.705), (0.4157, -0.1722, -2.705), (0.3141, -0.1301, 2.705), (0.3742, -0.25, -2.705), (0.2827, -0.1889, 2.705), (0.3182, -0.3182, -2.705), (0.2404, -0.2404, 2.705), (0.25, -0.3742, -2.705), (0.1889, -0.2827, 2.705), (0.1722, -0.4157, -2.705), (0.1301, -0.3141, 2.705), (0.08779, -0.4414, -2.705), (0.06633, -0.3335, 2.705), (0.0, -0.45, -2.705), (0.0, -0.34, 2.705), (-0.08779, -0.4414, -2.705), (-0.06633, -0.3335, 2.705), (-0.1722, -0.4157, -2.705), (-0.1301, -0.3141, 2.705), (-0.25, -0.3742, -2.705), (-0.1889, -0.2827, 2.705), (-0.3182, -0.3182, -2.705), (-0.2404, -0.2404, 2.705), (-0.3742, -0.25, -2.705), (-0.2827, -0.1889, 2.705), (-0.4157, -0.1722, -2.705), (-0.3141, -0.1301, 2.705), (-0.4414, -0.08779, -2.705), (-0.3335, -0.06633, 2.705), (-0.45, 0.0, -2.705), (-0.34, 0.0, 2.705), (-0.4414, 0.08779, -2.705), (-0.3335, 0.06633, 2.705), (-0.4157, 0.1722, -2.705), (-0.3141, 0.1301, 2.705), (-0.3742, 0.25, -2.705), (-0.2827, 0.1889, 2.705), (-0.3182, 0.3182, -2.705), (-0.2404, 0.2404, 2.705), (-0.25, 0.3742, -2.705), (-0.1889, 0.2827, 2.705), (-0.1722, 0.4157, -2.705), (-0.1301, 0.3141, 2.705), (-0.08779, 0.4414, -2.705), (-0.06633, 0.3335, 2.705)], [], [(0, 1, 3, 2), (2, 3, 5, 4), (4, 5, 7, 6), (6, 7, 9, 8), (8, 9, 11, 10), (10, 11, 13, 12), (12, 13, 15, 14), (14, 15, 17, 16), (16, 17, 19, 18), (18, 19, 21, 20), (20, 21, 23, 22), (22, 23, 25, 24), (24, 25, 27, 26), (26, 27, 29, 28), (28, 29, 31, 30), (30, 31, 33, 32), (32, 33, 35, 34), (34, 35, 37, 36), (36, 37, 39, 38), (38, 39, 41, 40), (40, 41, 43, 42), (42, 43, 45, 44), (44, 45, 47, 46), (46, 47, 49, 48), (48, 49, 51, 50), (50, 51, 53, 52), (52, 53, 55, 54), (54, 55, 57, 56), (56, 57, 59, 58), (58, 59, 61, 60), (3, 1, 63, 61, 59, 57, 55, 53, 51, 49, 47, 45, 43, 41, 39, 37, 35, 33, 31, 29, 27, 25, 23, 21, 19, 17, 15, 13, 11, 9, 7, 5), (60, 61, 63, 62), (62, 63, 1, 0), (0, 2, 4, 6, 8, 10, 12, 14, 16, 18, 20, 22, 24, 26, 28, 30, 32, 34, 36, 38, 40, 42, 44, 46, 48, 50, 52, 54, 56, 58, 60, 62)])
_uv = me_cone_006.uv_layers.new(name='UVMap')
_uv.uv.foreach_set('vector', [1.0, 0.5, 1.0, 1.0, 0.9688, 1.0, 0.9688, 0.5, 0.9688, 0.5, 0.9688, 1.0, 0.9375, 1.0, 0.9375, 0.5, 0.9375, 0.5, 0.9375, 1.0, 0.9062, 1.0, 0.9062, 0.5, 0.9062, 0.5, 0.9062, 1.0, 0.875, 1.0, 0.875, 0.5, 0.875, 0.5, 0.875, 1.0, 0.8438, 1.0, 0.8438, 0.5, 0.8438, 0.5, 0.8438, 1.0, 0.8125, 1.0, 0.8125, 0.5, 0.8125, 0.5, 0.8125, 1.0, 0.7812, 1.0, 0.7812, 0.5, 0.7812, 0.5, 0.7812, 1.0, 0.75, 1.0, 0.75, 0.5, 0.75, 0.5, 0.75, 1.0, 0.7188, 1.0, 0.7188, 0.5, 0.7188, 0.5, 0.7188, 1.0, 0.6875, 1.0, 0.6875, 0.5, 0.6875, 0.5, 0.6875, 1.0, 0.6562, 1.0, 0.6562, 0.5, 0.6562, 0.5, 0.6562, 1.0, 0.625, 1.0, 0.625, 0.5, 0.625, 0.5, 0.625, 1.0, 0.5938, 1.0, 0.5938, 0.5, 0.5938, 0.5, 0.5938, 1.0, 0.5625, 1.0, 0.5625, 0.5, 0.5625, 0.5, 0.5625, 1.0, 0.5312, 1.0, 0.5312, 0.5, 0.5312, 0.5, 0.5312, 1.0, 0.5, 1.0, 0.5, 0.5, 0.5, 0.5, 0.5, 1.0, 0.4688, 1.0, 0.4688, 0.5, 0.4688, 0.5, 0.4688, 1.0, 0.4375, 1.0, 0.4375, 0.5, 0.4375, 0.5, 0.4375, 1.0, 0.4062, 1.0, 0.4062, 0.5, 0.4062, 0.5, 0.4062, 1.0, 0.375, 1.0, 0.375, 0.5, 0.375, 0.5, 0.375, 1.0, 0.3438, 1.0, 0.3438, 0.5, 0.3438, 0.5, 0.3438, 1.0, 0.3125, 1.0, 0.3125, 0.5, 0.3125, 0.5, 0.3125, 1.0, 0.2812, 1.0, 0.2812, 0.5, 0.2812, 0.5, 0.2812, 1.0, 0.25, 1.0, 0.25, 0.5, 0.25, 0.5, 0.25, 1.0, 0.2188, 1.0, 0.2188, 0.5, 0.2188, 0.5, 0.2188, 1.0, 0.1875, 1.0, 0.1875, 0.5, 0.1875, 0.5, 0.1875, 1.0, 0.1562, 1.0, 0.1562, 0.5, 0.1562, 0.5, 0.1562, 1.0, 0.125, 1.0, 0.125, 0.5, 0.125, 0.5, 0.125, 1.0, 0.09375, 1.0, 0.09375, 0.5, 0.09375, 0.5, 0.09375, 1.0, 0.0625, 1.0, 0.0625, 0.5, 0.2968, 0.4854, 0.25, 0.49, 0.2032, 0.4854, 0.1582, 0.4717, 0.1167, 0.4496, 0.08029, 0.4197, 0.05045, 0.3833, 0.02827, 0.3418, 0.01461, 0.2968, 0.01, 0.25, 0.01461, 0.2032, 0.02827, 0.1582, 0.05045, 0.1167, 0.08029, 0.08029, 0.1167, 0.05045, 0.1582, 0.02827, 0.2032, 0.01461, 0.25, 0.01, 0.2968, 0.01461, 0.3418, 0.02827, 0.3833, 0.05045, 0.4197, 0.08029, 0.4496, 0.1167, 0.4717, 0.1582, 0.4854, 0.2032, 0.49, 0.25, 0.4854, 0.2968, 0.4717, 0.3418, 0.4496, 0.3833, 0.4197, 0.4197, 0.3833, 0.4496, 0.3418, 0.4717, 0.0625, 0.5, 0.0625, 1.0, 0.03125, 1.0, 0.03125, 0.5, 0.03125, 0.5, 0.03125, 1.0, 0.0, 1.0, 0.0, 0.5, 0.75, 0.49, 0.7968, 0.4854, 0.8418, 0.4717, 0.8833, 0.4496, 0.9197, 0.4197, 0.9496, 0.3833, 0.9717, 0.3418, 0.9854, 0.2968, 0.99, 0.25, 0.9854, 0.2032, 0.9717, 0.1582, 0.9496, 0.1167, 0.9197, 0.08029, 0.8833, 0.05045, 0.8418, 0.02827, 0.7968, 0.01461, 0.75, 0.01, 0.7032, 0.01461, 0.6582, 0.02827, 0.6167, 0.05045, 0.5803, 0.08029, 0.5504, 0.1167, 0.5283, 0.1582, 0.5146, 0.2032, 0.51, 0.25, 0.5146, 0.2968, 0.5283, 0.3418, 0.5504, 0.3833, 0.5803, 0.4197, 0.6167, 0.4496, 0.6582, 0.4717, 0.7032, 0.4854])
me_cone_006.update()
me_cone_007 = bpy.data.meshes.new('Cone.007')
me_cone_007.from_pydata([(0.0, 0.45, -2.705), (0.0, 0.34, 2.705), (0.08779, 0.4414, -2.705), (0.06633, 0.3335, 2.705), (0.1722, 0.4157, -2.705), (0.1301, 0.3141, 2.705), (0.25, 0.3742, -2.705), (0.1889, 0.2827, 2.705), (0.3182, 0.3182, -2.705), (0.2404, 0.2404, 2.705), (0.3742, 0.25, -2.705), (0.2827, 0.1889, 2.705), (0.4157, 0.1722, -2.705), (0.3141, 0.1301, 2.705), (0.4414, 0.08779, -2.705), (0.3335, 0.06633, 2.705), (0.45, 0.0, -2.705), (0.34, 0.0, 2.705), (0.4414, -0.08779, -2.705), (0.3335, -0.06633, 2.705), (0.4157, -0.1722, -2.705), (0.3141, -0.1301, 2.705), (0.3742, -0.25, -2.705), (0.2827, -0.1889, 2.705), (0.3182, -0.3182, -2.705), (0.2404, -0.2404, 2.705), (0.25, -0.3742, -2.705), (0.1889, -0.2827, 2.705), (0.1722, -0.4157, -2.705), (0.1301, -0.3141, 2.705), (0.08779, -0.4414, -2.705), (0.06633, -0.3335, 2.705), (0.0, -0.45, -2.705), (0.0, -0.34, 2.705), (-0.08779, -0.4414, -2.705), (-0.06633, -0.3335, 2.705), (-0.1722, -0.4157, -2.705), (-0.1301, -0.3141, 2.705), (-0.25, -0.3742, -2.705), (-0.1889, -0.2827, 2.705), (-0.3182, -0.3182, -2.705), (-0.2404, -0.2404, 2.705), (-0.3742, -0.25, -2.705), (-0.2827, -0.1889, 2.705), (-0.4157, -0.1722, -2.705), (-0.3141, -0.1301, 2.705), (-0.4414, -0.08779, -2.705), (-0.3335, -0.06633, 2.705), (-0.45, 0.0, -2.705), (-0.34, 0.0, 2.705), (-0.4414, 0.08779, -2.705), (-0.3335, 0.06633, 2.705), (-0.4157, 0.1722, -2.705), (-0.3141, 0.1301, 2.705), (-0.3742, 0.25, -2.705), (-0.2827, 0.1889, 2.705), (-0.3182, 0.3182, -2.705), (-0.2404, 0.2404, 2.705), (-0.25, 0.3742, -2.705), (-0.1889, 0.2827, 2.705), (-0.1722, 0.4157, -2.705), (-0.1301, 0.3141, 2.705), (-0.08779, 0.4414, -2.705), (-0.06633, 0.3335, 2.705)], [], [(0, 1, 3, 2), (2, 3, 5, 4), (4, 5, 7, 6), (6, 7, 9, 8), (8, 9, 11, 10), (10, 11, 13, 12), (12, 13, 15, 14), (14, 15, 17, 16), (16, 17, 19, 18), (18, 19, 21, 20), (20, 21, 23, 22), (22, 23, 25, 24), (24, 25, 27, 26), (26, 27, 29, 28), (28, 29, 31, 30), (30, 31, 33, 32), (32, 33, 35, 34), (34, 35, 37, 36), (36, 37, 39, 38), (38, 39, 41, 40), (40, 41, 43, 42), (42, 43, 45, 44), (44, 45, 47, 46), (46, 47, 49, 48), (48, 49, 51, 50), (50, 51, 53, 52), (52, 53, 55, 54), (54, 55, 57, 56), (56, 57, 59, 58), (58, 59, 61, 60), (3, 1, 63, 61, 59, 57, 55, 53, 51, 49, 47, 45, 43, 41, 39, 37, 35, 33, 31, 29, 27, 25, 23, 21, 19, 17, 15, 13, 11, 9, 7, 5), (60, 61, 63, 62), (62, 63, 1, 0), (0, 2, 4, 6, 8, 10, 12, 14, 16, 18, 20, 22, 24, 26, 28, 30, 32, 34, 36, 38, 40, 42, 44, 46, 48, 50, 52, 54, 56, 58, 60, 62)])
_uv = me_cone_007.uv_layers.new(name='UVMap')
_uv.uv.foreach_set('vector', [1.0, 0.5, 1.0, 1.0, 0.9688, 1.0, 0.9688, 0.5, 0.9688, 0.5, 0.9688, 1.0, 0.9375, 1.0, 0.9375, 0.5, 0.9375, 0.5, 0.9375, 1.0, 0.9062, 1.0, 0.9062, 0.5, 0.9062, 0.5, 0.9062, 1.0, 0.875, 1.0, 0.875, 0.5, 0.875, 0.5, 0.875, 1.0, 0.8438, 1.0, 0.8438, 0.5, 0.8438, 0.5, 0.8438, 1.0, 0.8125, 1.0, 0.8125, 0.5, 0.8125, 0.5, 0.8125, 1.0, 0.7812, 1.0, 0.7812, 0.5, 0.7812, 0.5, 0.7812, 1.0, 0.75, 1.0, 0.75, 0.5, 0.75, 0.5, 0.75, 1.0, 0.7188, 1.0, 0.7188, 0.5, 0.7188, 0.5, 0.7188, 1.0, 0.6875, 1.0, 0.6875, 0.5, 0.6875, 0.5, 0.6875, 1.0, 0.6562, 1.0, 0.6562, 0.5, 0.6562, 0.5, 0.6562, 1.0, 0.625, 1.0, 0.625, 0.5, 0.625, 0.5, 0.625, 1.0, 0.5938, 1.0, 0.5938, 0.5, 0.5938, 0.5, 0.5938, 1.0, 0.5625, 1.0, 0.5625, 0.5, 0.5625, 0.5, 0.5625, 1.0, 0.5312, 1.0, 0.5312, 0.5, 0.5312, 0.5, 0.5312, 1.0, 0.5, 1.0, 0.5, 0.5, 0.5, 0.5, 0.5, 1.0, 0.4688, 1.0, 0.4688, 0.5, 0.4688, 0.5, 0.4688, 1.0, 0.4375, 1.0, 0.4375, 0.5, 0.4375, 0.5, 0.4375, 1.0, 0.4062, 1.0, 0.4062, 0.5, 0.4062, 0.5, 0.4062, 1.0, 0.375, 1.0, 0.375, 0.5, 0.375, 0.5, 0.375, 1.0, 0.3438, 1.0, 0.3438, 0.5, 0.3438, 0.5, 0.3438, 1.0, 0.3125, 1.0, 0.3125, 0.5, 0.3125, 0.5, 0.3125, 1.0, 0.2812, 1.0, 0.2812, 0.5, 0.2812, 0.5, 0.2812, 1.0, 0.25, 1.0, 0.25, 0.5, 0.25, 0.5, 0.25, 1.0, 0.2188, 1.0, 0.2188, 0.5, 0.2188, 0.5, 0.2188, 1.0, 0.1875, 1.0, 0.1875, 0.5, 0.1875, 0.5, 0.1875, 1.0, 0.1562, 1.0, 0.1562, 0.5, 0.1562, 0.5, 0.1562, 1.0, 0.125, 1.0, 0.125, 0.5, 0.125, 0.5, 0.125, 1.0, 0.09375, 1.0, 0.09375, 0.5, 0.09375, 0.5, 0.09375, 1.0, 0.0625, 1.0, 0.0625, 0.5, 0.2968, 0.4854, 0.25, 0.49, 0.2032, 0.4854, 0.1582, 0.4717, 0.1167, 0.4496, 0.08029, 0.4197, 0.05045, 0.3833, 0.02827, 0.3418, 0.01461, 0.2968, 0.01, 0.25, 0.01461, 0.2032, 0.02827, 0.1582, 0.05045, 0.1167, 0.08029, 0.08029, 0.1167, 0.05045, 0.1582, 0.02827, 0.2032, 0.01461, 0.25, 0.01, 0.2968, 0.01461, 0.3418, 0.02827, 0.3833, 0.05045, 0.4197, 0.08029, 0.4496, 0.1167, 0.4717, 0.1582, 0.4854, 0.2032, 0.49, 0.25, 0.4854, 0.2968, 0.4717, 0.3418, 0.4496, 0.3833, 0.4197, 0.4197, 0.3833, 0.4496, 0.3418, 0.4717, 0.0625, 0.5, 0.0625, 1.0, 0.03125, 1.0, 0.03125, 0.5, 0.03125, 0.5, 0.03125, 1.0, 0.0, 1.0, 0.0, 0.5, 0.75, 0.49, 0.7968, 0.4854, 0.8418, 0.4717, 0.8833, 0.4496, 0.9197, 0.4197, 0.9496, 0.3833, 0.9717, 0.3418, 0.9854, 0.2968, 0.99, 0.25, 0.9854, 0.2032, 0.9717, 0.1582, 0.9496, 0.1167, 0.9197, 0.08029, 0.8833, 0.05045, 0.8418, 0.02827, 0.7968, 0.01461, 0.75, 0.01, 0.7032, 0.01461, 0.6582, 0.02827, 0.6167, 0.05045, 0.5803, 0.08029, 0.5504, 0.1167, 0.5283, 0.1582, 0.5146, 0.2032, 0.51, 0.25, 0.5146, 0.2968, 0.5283, 0.3418, 0.5504, 0.3833, 0.5803, 0.4197, 0.6167, 0.4496, 0.6582, 0.4717, 0.7032, 0.4854])
me_cone_007.update()
me_cone_009 = bpy.data.meshes.new('Cone.009')
me_cone_009.from_pydata([(0.0, 0.59, -0.805), (0.0, 0.38, 0.805), (0.1188, 0.5779, -0.805), (0.07649, 0.3722, 0.805), (0.2327, 0.5422, -0.805), (0.1499, 0.3492, 0.805), (0.337, 0.4843, -0.805), (0.2171, 0.3119, 0.805), (0.4276, 0.4065, -0.805), (0.2754, 0.2618, 0.805), (0.5007, 0.3121, -0.805), (0.3225, 0.201, 0.805), (0.5533, 0.2049, -0.805), (0.3563, 0.132, 0.805), (0.5832, 0.08934, -0.805), (0.3756, 0.05754, 0.805), (0.5892, -0.02988, -0.805), (0.3795, -0.01925, 0.805), (0.5712, -0.1479, -0.805), (0.3679, -0.09525, 0.805), (0.5297, -0.2598, -0.805), (0.3412, -0.1673, 0.805), (0.4666, -0.3611, -0.805), (0.3005, -0.2326, 0.805), (0.3843, -0.4477, -0.805), (0.2475, -0.2883, 0.805), (0.2863, -0.5159, -0.805), (0.1844, -0.3323, 0.805), (0.1766, -0.5629, -0.805), (0.1138, -0.3626, 0.805), (0.05969, -0.587, -0.805), (0.03844, -0.3781, 0.805), (-0.05969, -0.587, -0.805), (-0.03844, -0.3781, 0.805), (-0.1766, -0.5629, -0.805), (-0.1138, -0.3626, 0.805), (-0.2863, -0.5159, -0.805), (-0.1844, -0.3323, 0.805), (-0.3843, -0.4477, -0.805), (-0.2475, -0.2883, 0.805), (-0.4666, -0.3611, -0.805), (-0.3005, -0.2326, 0.805), (-0.5297, -0.2598, -0.805), (-0.3412, -0.1673, 0.805), (-0.5712, -0.1479, -0.805), (-0.3679, -0.09525, 0.805), (-0.5892, -0.02988, -0.805), (-0.3795, -0.01925, 0.805), (-0.5832, 0.08934, -0.805), (-0.3756, 0.05754, 0.805), (-0.5533, 0.2049, -0.805), (-0.3563, 0.132, 0.805), (-0.5007, 0.3121, -0.805), (-0.3225, 0.201, 0.805), (-0.4276, 0.4065, -0.805), (-0.2754, 0.2618, 0.805), (-0.337, 0.4843, -0.805), (-0.2171, 0.3119, 0.805), (-0.2327, 0.5422, -0.805), (-0.1499, 0.3492, 0.805), (-0.1188, 0.5779, -0.805), (-0.07649, 0.3722, 0.805)], [], [(0, 1, 3, 2), (2, 3, 5, 4), (4, 5, 7, 6), (6, 7, 9, 8), (8, 9, 11, 10), (10, 11, 13, 12), (12, 13, 15, 14), (14, 15, 17, 16), (16, 17, 19, 18), (18, 19, 21, 20), (20, 21, 23, 22), (22, 23, 25, 24), (24, 25, 27, 26), (26, 27, 29, 28), (28, 29, 31, 30), (30, 31, 33, 32), (32, 33, 35, 34), (34, 35, 37, 36), (36, 37, 39, 38), (38, 39, 41, 40), (40, 41, 43, 42), (42, 43, 45, 44), (44, 45, 47, 46), (46, 47, 49, 48), (48, 49, 51, 50), (50, 51, 53, 52), (52, 53, 55, 54), (54, 55, 57, 56), (56, 57, 59, 58), (3, 1, 61, 59, 57, 55, 53, 51, 49, 47, 45, 43, 41, 39, 37, 35, 33, 31, 29, 27, 25, 23, 21, 19, 17, 15, 13, 11, 9, 7, 5), (58, 59, 61, 60), (60, 61, 1, 0), (0, 2, 4, 6, 8, 10, 12, 14, 16, 18, 20, 22, 24, 26, 28, 30, 32, 34, 36, 38, 40, 42, 44, 46, 48, 50, 52, 54, 56, 58, 60)])
_uv = me_cone_009.uv_layers.new(name='UVMap')
_uv.uv.foreach_set('vector', [1.0, 0.5, 1.0, 1.0, 0.9677, 1.0, 0.9677, 0.5, 0.9677, 0.5, 0.9677, 1.0, 0.9355, 1.0, 0.9355, 0.5, 0.9355, 0.5, 0.9355, 1.0, 0.9032, 1.0, 0.9032, 0.5, 0.9032, 0.5, 0.9032, 1.0, 0.871, 1.0, 0.871, 0.5, 0.871, 0.5, 0.871, 1.0, 0.8387, 1.0, 0.8387, 0.5, 0.8387, 0.5, 0.8387, 1.0, 0.8065, 1.0, 0.8065, 0.5, 0.8065, 0.5, 0.8065, 1.0, 0.7742, 1.0, 0.7742, 0.5, 0.7742, 0.5, 0.7742, 1.0, 0.7419, 1.0, 0.7419, 0.5, 0.7419, 0.5, 0.7419, 1.0, 0.7097, 1.0, 0.7097, 0.5, 0.7097, 0.5, 0.7097, 1.0, 0.6774, 1.0, 0.6774, 0.5, 0.6774, 0.5, 0.6774, 1.0, 0.6452, 1.0, 0.6452, 0.5, 0.6452, 0.5, 0.6452, 1.0, 0.6129, 1.0, 0.6129, 0.5, 0.6129, 0.5, 0.6129, 1.0, 0.5806, 1.0, 0.5806, 0.5, 0.5806, 0.5, 0.5806, 1.0, 0.5484, 1.0, 0.5484, 0.5, 0.5484, 0.5, 0.5484, 1.0, 0.5161, 1.0, 0.5161, 0.5, 0.5161, 0.5, 0.5161, 1.0, 0.4839, 1.0, 0.4839, 0.5, 0.4839, 0.5, 0.4839, 1.0, 0.4516, 1.0, 0.4516, 0.5, 0.4516, 0.5, 0.4516, 1.0, 0.4194, 1.0, 0.4194, 0.5, 0.4194, 0.5, 0.4194, 1.0, 0.3871, 1.0, 0.3871, 0.5, 0.3871, 0.5, 0.3871, 1.0, 0.3548, 1.0, 0.3548, 0.5, 0.3548, 0.5, 0.3548, 1.0, 0.3226, 1.0, 0.3226, 0.5, 0.3226, 0.5, 0.3226, 1.0, 0.2903, 1.0, 0.2903, 0.5, 0.2903, 0.5, 0.2903, 1.0, 0.2581, 1.0, 0.2581, 0.5, 0.2581, 0.5, 0.2581, 1.0, 0.2258, 1.0, 0.2258, 0.5, 0.2258, 0.5, 0.2258, 1.0, 0.1935, 1.0, 0.1935, 0.5, 0.1935, 0.5, 0.1935, 1.0, 0.1613, 1.0, 0.1613, 0.5, 0.1613, 0.5, 0.1613, 1.0, 0.129, 1.0, 0.129, 0.5, 0.129, 0.5, 0.129, 1.0, 0.09677, 1.0, 0.09677, 0.5, 0.09677, 0.5, 0.09677, 1.0, 0.06452, 1.0, 0.06452, 0.5, 0.2983, 0.4851, 0.25, 0.49, 0.2017, 0.4851, 0.1554, 0.4705, 0.1129, 0.447, 0.07605, 0.4154, 0.04633, 0.377, 0.02494, 0.3334, 0.01277, 0.2863, 0.01031, 0.2378, 0.01766, 0.1898, 0.03453, 0.1443, 0.06021, 0.1031, 0.09367, 0.0679, 0.1335, 0.04016, 0.1782, 0.02101, 0.2257, 0.01123, 0.2743, 0.01123, 0.3218, 0.02101, 0.3665, 0.04016, 0.4063, 0.0679, 0.4398, 0.1031, 0.4655, 0.1443, 0.4823, 0.1898, 0.4897, 0.2378, 0.4872, 0.2863, 0.4751, 0.3334, 0.4537, 0.377, 0.424, 0.4154, 0.3871, 0.447, 0.3446, 0.4705, 0.06452, 0.5, 0.06452, 1.0, 0.03226, 1.0, 0.03226, 0.5, 0.03226, 0.5, 0.03226, 1.0, 4.768e-07, 1.0, 4.768e-07, 0.5, 0.75, 0.49, 0.7983, 0.4851, 0.8446, 0.4705, 0.8871, 0.447, 0.924, 0.4154, 0.9537, 0.377, 0.9751, 0.3334, 0.9872, 0.2863, 0.9897, 0.2378, 0.9823, 0.1898, 0.9655, 0.1443, 0.9398, 0.1031, 0.9063, 0.0679, 0.8665, 0.04016, 0.8218, 0.02101, 0.7743, 0.01123, 0.7257, 0.01123, 0.6782, 0.02101, 0.6335, 0.04016, 0.5937, 0.0679, 0.5602, 0.1031, 0.5345, 0.1443, 0.5177, 0.1898, 0.5103, 0.2378, 0.5128, 0.2863, 0.5249, 0.3334, 0.5463, 0.377, 0.576, 0.4154, 0.6129, 0.447, 0.6554, 0.4705, 0.7017, 0.4851])
me_cone_009.materials.append(mat_material_007)
me_cone_009.update()
me_cone_010 = bpy.data.meshes.new('Cone.010')
me_cone_010.from_pydata([(0.0, 0.59, -0.805), (0.0, 0.38, 0.805), (0.1188, 0.5779, -0.805), (0.07649, 0.3722, 0.805), (0.2327, 0.5422, -0.805), (0.1499, 0.3492, 0.805), (0.337, 0.4843, -0.805), (0.2171, 0.3119, 0.805), (0.4276, 0.4065, -0.805), (0.2754, 0.2618, 0.805), (0.5007, 0.3121, -0.805), (0.3225, 0.201, 0.805), (0.5533, 0.2049, -0.805), (0.3563, 0.132, 0.805), (0.5832, 0.08934, -0.805), (0.3756, 0.05754, 0.805), (0.5892, -0.02988, -0.805), (0.3795, -0.01925, 0.805), (0.5712, -0.1479, -0.805), (0.3679, -0.09525, 0.805), (0.5297, -0.2598, -0.805), (0.3412, -0.1673, 0.805), (0.4666, -0.3611, -0.805), (0.3005, -0.2326, 0.805), (0.3843, -0.4477, -0.805), (0.2475, -0.2883, 0.805), (0.2863, -0.5159, -0.805), (0.1844, -0.3323, 0.805), (0.1766, -0.5629, -0.805), (0.1138, -0.3626, 0.805), (0.05969, -0.587, -0.805), (0.03844, -0.3781, 0.805), (-0.05969, -0.587, -0.805), (-0.03844, -0.3781, 0.805), (-0.1766, -0.5629, -0.805), (-0.1138, -0.3626, 0.805), (-0.2863, -0.5159, -0.805), (-0.1844, -0.3323, 0.805), (-0.3843, -0.4477, -0.805), (-0.2475, -0.2883, 0.805), (-0.4666, -0.3611, -0.805), (-0.3005, -0.2326, 0.805), (-0.5297, -0.2598, -0.805), (-0.3412, -0.1673, 0.805), (-0.5712, -0.1479, -0.805), (-0.3679, -0.09525, 0.805), (-0.5892, -0.02988, -0.805), (-0.3795, -0.01925, 0.805), (-0.5832, 0.08934, -0.805), (-0.3756, 0.05754, 0.805), (-0.5533, 0.2049, -0.805), (-0.3563, 0.132, 0.805), (-0.5007, 0.3121, -0.805), (-0.3225, 0.201, 0.805), (-0.4276, 0.4065, -0.805), (-0.2754, 0.2618, 0.805), (-0.337, 0.4843, -0.805), (-0.2171, 0.3119, 0.805), (-0.2327, 0.5422, -0.805), (-0.1499, 0.3492, 0.805), (-0.1188, 0.5779, -0.805), (-0.07649, 0.3722, 0.805)], [], [(0, 1, 3, 2), (2, 3, 5, 4), (4, 5, 7, 6), (6, 7, 9, 8), (8, 9, 11, 10), (10, 11, 13, 12), (12, 13, 15, 14), (14, 15, 17, 16), (16, 17, 19, 18), (18, 19, 21, 20), (20, 21, 23, 22), (22, 23, 25, 24), (24, 25, 27, 26), (26, 27, 29, 28), (28, 29, 31, 30), (30, 31, 33, 32), (32, 33, 35, 34), (34, 35, 37, 36), (36, 37, 39, 38), (38, 39, 41, 40), (40, 41, 43, 42), (42, 43, 45, 44), (44, 45, 47, 46), (46, 47, 49, 48), (48, 49, 51, 50), (50, 51, 53, 52), (52, 53, 55, 54), (54, 55, 57, 56), (56, 57, 59, 58), (3, 1, 61, 59, 57, 55, 53, 51, 49, 47, 45, 43, 41, 39, 37, 35, 33, 31, 29, 27, 25, 23, 21, 19, 17, 15, 13, 11, 9, 7, 5), (58, 59, 61, 60), (60, 61, 1, 0), (0, 2, 4, 6, 8, 10, 12, 14, 16, 18, 20, 22, 24, 26, 28, 30, 32, 34, 36, 38, 40, 42, 44, 46, 48, 50, 52, 54, 56, 58, 60)])
_uv = me_cone_010.uv_layers.new(name='UVMap')
_uv.uv.foreach_set('vector', [1.0, 0.5, 1.0, 1.0, 0.9677, 1.0, 0.9677, 0.5, 0.9677, 0.5, 0.9677, 1.0, 0.9355, 1.0, 0.9355, 0.5, 0.9355, 0.5, 0.9355, 1.0, 0.9032, 1.0, 0.9032, 0.5, 0.9032, 0.5, 0.9032, 1.0, 0.871, 1.0, 0.871, 0.5, 0.871, 0.5, 0.871, 1.0, 0.8387, 1.0, 0.8387, 0.5, 0.8387, 0.5, 0.8387, 1.0, 0.8065, 1.0, 0.8065, 0.5, 0.8065, 0.5, 0.8065, 1.0, 0.7742, 1.0, 0.7742, 0.5, 0.7742, 0.5, 0.7742, 1.0, 0.7419, 1.0, 0.7419, 0.5, 0.7419, 0.5, 0.7419, 1.0, 0.7097, 1.0, 0.7097, 0.5, 0.7097, 0.5, 0.7097, 1.0, 0.6774, 1.0, 0.6774, 0.5, 0.6774, 0.5, 0.6774, 1.0, 0.6452, 1.0, 0.6452, 0.5, 0.6452, 0.5, 0.6452, 1.0, 0.6129, 1.0, 0.6129, 0.5, 0.6129, 0.5, 0.6129, 1.0, 0.5806, 1.0, 0.5806, 0.5, 0.5806, 0.5, 0.5806, 1.0, 0.5484, 1.0, 0.5484, 0.5, 0.5484, 0.5, 0.5484, 1.0, 0.5161, 1.0, 0.5161, 0.5, 0.5161, 0.5, 0.5161, 1.0, 0.4839, 1.0, 0.4839, 0.5, 0.4839, 0.5, 0.4839, 1.0, 0.4516, 1.0, 0.4516, 0.5, 0.4516, 0.5, 0.4516, 1.0, 0.4194, 1.0, 0.4194, 0.5, 0.4194, 0.5, 0.4194, 1.0, 0.3871, 1.0, 0.3871, 0.5, 0.3871, 0.5, 0.3871, 1.0, 0.3548, 1.0, 0.3548, 0.5, 0.3548, 0.5, 0.3548, 1.0, 0.3226, 1.0, 0.3226, 0.5, 0.3226, 0.5, 0.3226, 1.0, 0.2903, 1.0, 0.2903, 0.5, 0.2903, 0.5, 0.2903, 1.0, 0.2581, 1.0, 0.2581, 0.5, 0.2581, 0.5, 0.2581, 1.0, 0.2258, 1.0, 0.2258, 0.5, 0.2258, 0.5, 0.2258, 1.0, 0.1935, 1.0, 0.1935, 0.5, 0.1935, 0.5, 0.1935, 1.0, 0.1613, 1.0, 0.1613, 0.5, 0.1613, 0.5, 0.1613, 1.0, 0.129, 1.0, 0.129, 0.5, 0.129, 0.5, 0.129, 1.0, 0.09677, 1.0, 0.09677, 0.5, 0.09677, 0.5, 0.09677, 1.0, 0.06452, 1.0, 0.06452, 0.5, 0.2983, 0.4851, 0.25, 0.49, 0.2017, 0.4851, 0.1554, 0.4705, 0.1129, 0.447, 0.07605, 0.4154, 0.04633, 0.377, 0.02494, 0.3334, 0.01277, 0.2863, 0.01031, 0.2378, 0.01766, 0.1898, 0.03453, 0.1443, 0.06021, 0.1031, 0.09367, 0.0679, 0.1335, 0.04016, 0.1782, 0.02101, 0.2257, 0.01123, 0.2743, 0.01123, 0.3218, 0.02101, 0.3665, 0.04016, 0.4063, 0.0679, 0.4398, 0.1031, 0.4655, 0.1443, 0.4823, 0.1898, 0.4897, 0.2378, 0.4872, 0.2863, 0.4751, 0.3334, 0.4537, 0.377, 0.424, 0.4154, 0.3871, 0.447, 0.3446, 0.4705, 0.06452, 0.5, 0.06452, 1.0, 0.03226, 1.0, 0.03226, 0.5, 0.03226, 0.5, 0.03226, 1.0, 4.768e-07, 1.0, 4.768e-07, 0.5, 0.75, 0.49, 0.7983, 0.4851, 0.8446, 0.4705, 0.8871, 0.447, 0.924, 0.4154, 0.9537, 0.377, 0.9751, 0.3334, 0.9872, 0.2863, 0.9897, 0.2378, 0.9823, 0.1898, 0.9655, 0.1443, 0.9398, 0.1031, 0.9063, 0.0679, 0.8665, 0.04016, 0.8218, 0.02101, 0.7743, 0.01123, 0.7257, 0.01123, 0.6782, 0.02101, 0.6335, 0.04016, 0.5937, 0.0679, 0.5602, 0.1031, 0.5345, 0.1443, 0.5177, 0.1898, 0.5103, 0.2378, 0.5128, 0.2863, 0.5249, 0.3334, 0.5463, 0.377, 0.576, 0.4154, 0.6129, 0.447, 0.6554, 0.4705, 0.7017, 0.4851])
me_cone_010.materials.append(mat_material_007)
me_cone_010.update()
me_cube_005 = bpy.data.meshes.new('Cube.005')
me_cube_005.from_pydata([(-0.405, -0.405, -0.405), (-0.405, -0.405, 0.405), (-0.405, 0.405, -0.405), (-0.405, 0.405, 0.405), (0.405, -0.405, -0.405), (0.405, -0.405, 0.405), (0.405, 0.405, -0.405), (0.405, 0.405, 0.405)], [], [(0, 1, 3, 2), (2, 3, 7, 6), (6, 7, 5, 4), (4, 5, 1, 0), (2, 6, 4, 0), (7, 3, 1, 5)])
_uv = me_cube_005.uv_layers.new(name='UVMap')
_uv.uv.foreach_set('vector', [0.375, 0.0, 0.625, 0.0, 0.625, 0.25, 0.375, 0.25, 0.375, 0.25, 0.625, 0.25, 0.625, 0.5, 0.375, 0.5, 0.375, 0.5, 0.625, 0.5, 0.625, 0.75, 0.375, 0.75, 0.375, 0.75, 0.625, 0.75, 0.625, 1.0, 0.375, 1.0, 0.125, 0.5, 0.375, 0.5, 0.375, 0.75, 0.125, 0.75, 0.625, 0.5, 0.875, 0.5, 0.875, 0.75, 0.625, 0.75])
me_cube_005.materials.append(mat_material_008)
me_cube_005.update()
me_cube_006 = bpy.data.meshes.new('Cube.006')
me_cube_006.from_pydata([(-0.405, -0.405, -0.405), (-0.405, -0.405, 0.405), (-0.405, 0.405, -0.405), (-0.405, 0.405, 0.405), (0.405, -0.405, -0.405), (0.405, -0.405, 0.405), (0.405, 0.405, -0.405), (0.405, 0.405, 0.405)], [], [(0, 1, 3, 2), (2, 3, 7, 6), (6, 7, 5, 4), (4, 5, 1, 0), (2, 6, 4, 0), (7, 3, 1, 5)])
_uv = me_cube_006.uv_layers.new(name='UVMap')
_uv.uv.foreach_set('vector', [0.375, 0.0, 0.625, 0.0, 0.625, 0.25, 0.375, 0.25, 0.375, 0.25, 0.625, 0.25, 0.625, 0.5, 0.375, 0.5, 0.375, 0.5, 0.625, 0.5, 0.625, 0.75, 0.375, 0.75, 0.375, 0.75, 0.625, 0.75, 0.625, 1.0, 0.375, 1.0, 0.125, 0.5, 0.375, 0.5, 0.375, 0.75, 0.125, 0.75, 0.625, 0.5, 0.875, 0.5, 0.875, 0.75, 0.625, 0.75])
me_cube_006.materials.append(mat_material_008)
me_cube_006.update()
me_cube_007 = bpy.data.meshes.new('Cube.007')
me_cube_007.from_pydata([(-0.405, -0.405, -0.405), (-0.405, -0.405, 0.405), (-0.405, 0.405, -0.405), (-0.405, 0.405, 0.405), (0.405, -0.405, -0.405), (0.405, -0.405, 0.405), (0.405, 0.405, -0.405), (0.405, 0.405, 0.405)], [], [(0, 1, 3, 2), (2, 3, 7, 6), (6, 7, 5, 4), (4, 5, 1, 0), (2, 6, 4, 0), (7, 3, 1, 5)])
_uv = me_cube_007.uv_layers.new(name='UVMap')
_uv.uv.foreach_set('vector', [0.375, 0.0, 0.625, 0.0, 0.625, 0.25, 0.375, 0.25, 0.375, 0.25, 0.625, 0.25, 0.625, 0.5, 0.375, 0.5, 0.375, 0.5, 0.625, 0.5, 0.625, 0.75, 0.375, 0.75, 0.375, 0.75, 0.625, 0.75, 0.625, 1.0, 0.375, 1.0, 0.125, 0.5, 0.375, 0.5, 0.375, 0.75, 0.125, 0.75, 0.625, 0.5, 0.875, 0.5, 0.875, 0.75, 0.625, 0.75])
me_cube_007.update()

# ---- curves / text
txt_text = bpy.data.curves.new('text', 'FONT')
txt_text.dimensions = '2D'
txt_text.body = 'blackdragon'
txt_text.materials.append(mat_material_009)

# ---- objects
ob_camera = bpy.data.objects.new('Camera', cam_camera)
ob_light = bpy.data.objects.new('Light', light_light)
ob_cone = bpy.data.objects.new('Cone', me_cone_001)
ob_cone_001 = bpy.data.objects.new('Cone.001', me_cone_002)
ob_cone_002 = bpy.data.objects.new('Cone.002', me_cone_003)
ob_cone_003 = bpy.data.objects.new('Cone.003', me_cone_004)
ob_cube = bpy.data.objects.new('Cube', me_cube_001)
ob_cube_001 = bpy.data.objects.new('Cube.001', me_cube_002)
ob_cube_002 = bpy.data.objects.new('Cube.002', me_cube_003)
ob_cube_003 = bpy.data.objects.new('Cube.003', me_cube_004)
ob_cone_004 = bpy.data.objects.new('Cone.004', me_cone_006)
ob_cone_005 = bpy.data.objects.new('Cone.005', me_cone_007)
ob_cone_006 = bpy.data.objects.new('Cone.006', me_cone_009)
ob_cone_007 = bpy.data.objects.new('Cone.007', me_cone_010)
ob_cube_004 = bpy.data.objects.new('Cube.004', me_cube_005)
ob_cube_005 = bpy.data.objects.new('Cube.005', me_cube_006)
ob_cube_006 = bpy.data.objects.new('Cube.006', me_cube_007)
ob_text = bpy.data.objects.new('Text', txt_text)

# ---- transforms, parenting, visibility, modifiers, constraints
ob_camera.location = (7.359, -6.926, 4.958)
ob_camera.rotation_euler = (1.109, 0.0, 0.8149)
ob_camera.lock_rotations_4d = False
ob_camera.empty_display_type = 'ARROWS'
ob_camera.color = (0.0, 0.0, 0.0, 0.0)
ob_camera.display_type = 'WIRE'
ob_camera.lineart.crease_threshold = 0.0
ob_light.location = (4.076, -0.4252, 5.904)
ob_light.rotation_euler = (0.6503, 0.05522, 1.866)
ob_light.lock_rotations_4d = False
ob_light.empty_display_type = 'ARROWS'
ob_light.color = (0.0, 0.0, 0.0, 0.0)
ob_light.lineart.crease_threshold = 0.0
ob_cone.location = (0.0, -1.431, 0.0)
ob_cone_001.location = (0.0, -1.431, -0.01176)
ob_cone_001.scale = (1.0, 0.6667, 1.0)
ob_cone_002.location = (0.0, -1.431, 0.0)
ob_cone_003.location = (1.24e-05, 1.859, 0.0111)
ob_cube.location = (0.01865, 0.2807, 1.968)
ob_cube.scale = (0.3302, 7.504, 0.4968)
ob_cube_001.location = (0.02774, 0.2431, 2.913)
ob_cube_001.scale = (0.3864, 8.615, 0.5975)
ob_cube_002.location = (-0.0259, 0.1621, 3.206)
ob_cube_002.scale = (0.4975, 9.351, 0.2108)
ob_cube_003.location = (-0.01577, 0.2756, 2.184)
ob_cube_003.scale = (0.3302, 7.498, 0.1723)
ob_cone_004.location = (0.0, -1.431, 0.0)
ob_cone_005.location = (0.0, -1.431, 0.0)
ob_cone_006.location = (0.0, -1.431, -1.919)
ob_cone_007.location = (0.001295, 1.855, -1.987)
ob_cube_004.location = (0.0, -1.431, 2.45)
ob_cube_004.scale = (1.0, 1.0, 0.3289)
ob_cube_005.location = (9.065e-18, 1.835, 2.463)
ob_cube_005.scale = (1.0, 1.0, 0.3289)
ob_cube_006.location = (0.2175, 0.2784, 2.466)
ob_cube_006.scale = (0.09549, 2.089, 0.9063)
ob_text.location = (0.2945, -0.5245, 2.316)
ob_text.rotation_euler = (1.571, 0.0, 1.571)
ob_text.scale = (0.3331, 0.4002, 1.0)

# ---- collection membership
col_collection.objects.link(ob_camera)
col_torii.objects.link(ob_light)
col_torii.objects.link(ob_cone)
col_torii.objects.link(ob_cone_001)
col_torii.objects.link(ob_cone_002)
col_torii.objects.link(ob_cone_003)
col_torii.objects.link(ob_cube)
col_torii.objects.link(ob_cube_001)
col_torii.objects.link(ob_cube_002)
col_torii.objects.link(ob_cube_003)
col_torii.objects.link(ob_cone_004)
col_torii.objects.link(ob_cone_005)
col_torii.objects.link(ob_cone_006)
col_torii.objects.link(ob_cone_007)
col_torii.objects.link(ob_cube_004)
col_torii.objects.link(ob_cube_005)
col_torii.objects.link(ob_cube_006)
col_torii.objects.link(ob_text)

# ---- scene / render settings (as saved in the file)
scene.camera = ob_camera
scene.frame_start = 1; scene.frame_end = 250; scene.frame_set(1)
scene.render.engine = 'BLENDER_EEVEE_NEXT'
scene.cycles.sampling_pattern = 'TABULATED_SOBOL'
scene.eevee.ray_tracing_options.trace_max_roughness = 0.0
bpy.context.view_layer.update()
